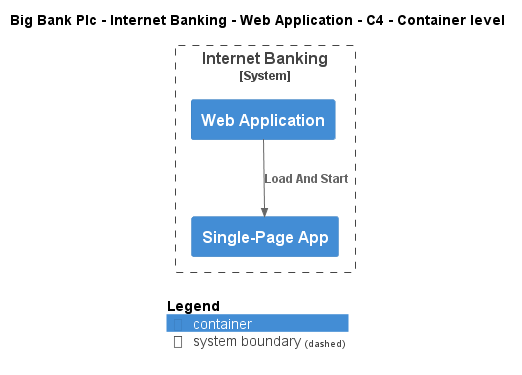

The diagram above was rendered by PlantUML. Its source (embedded in the PNG):
@startuml
!include ..\..\..\..\..\.c4s\C4_Container.puml

AddElementTag("c4interflow:lifecycle:new", $bgColor=green, $fontColor=#ffffff, $borderColor=green, $shadowing="False")
AddElementTag("c4interflow:lifecycle:changed", $bgColor=orange, $fontColor=#ffffff, $borderColor=orange, $shadowing="False")
AddElementTag("c4interflow:lifecycle:removed", $bgColor=red, $fontColor=#ffffff, $borderColor=red, $shadowing="False")

AddRelTag("c4interflow:lifecycle:new", $textColor=green, $lineColor=green)
AddRelTag("c4interflow:lifecycle:changed", $textColor=orange, $lineColor=orange)
AddRelTag("c4interflow:lifecycle:removed", $textColor=red, $lineColor=red)

SHOW_PERSON_PORTRAIT()
LAYOUT_TOP_DOWN()

skinparam linetype polyline

title Big Bank Plc - Internet Banking - Web Application - C4 - Container level


System_Boundary(BigBankPlc.SoftwareSystems.InternetBanking, "Internet Banking") {
    Container(BigBankPlc.SoftwareSystems.InternetBanking.Containers.WebApplication, "Web Application", "", "")
    Container(BigBankPlc.SoftwareSystems.InternetBanking.Containers.SinglePageApp, "Single-Page App", "", "")
}

Rel(BigBankPlc.SoftwareSystems.InternetBanking.Containers.WebApplication, BigBankPlc.SoftwareSystems.InternetBanking.Containers.SinglePageApp, "Load And Start")


SHOW_LEGEND()
@enduml